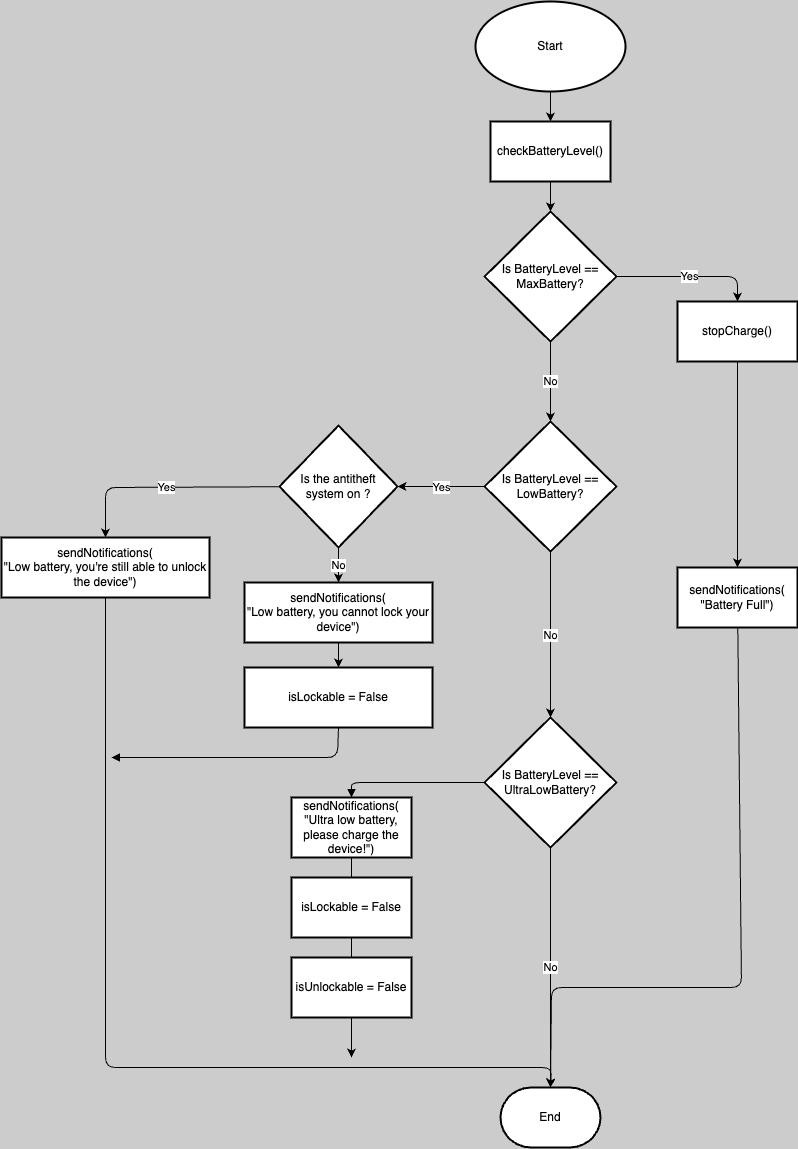

The diagram above was exported from draw.io. Its source (the exported page's mxGraphModel, read from the mxfile embedded in the PNG):
<mxGraphModel dx="2291" dy="1141" grid="1" gridSize="10" guides="1" tooltips="1" connect="1" arrows="1" fold="1" page="1" pageScale="1" pageWidth="827" pageHeight="1169" background="#CCCCCC" math="0" shadow="0">
  <root>
    <mxCell id="0" />
    <mxCell id="1" parent="0" />
    <mxCell id="9" value="" style="edgeStyle=none;html=1;" parent="1" source="2" target="8" edge="1">
      <mxGeometry relative="1" as="geometry" />
    </mxCell>
    <mxCell id="2" value="Start" style="strokeWidth=2;html=1;shape=mxgraph.flowchart.start_1;whiteSpace=wrap;" parent="1" vertex="1">
      <mxGeometry x="444" y="4" width="150" height="90" as="geometry" />
    </mxCell>
    <mxCell id="11" value="" style="edgeStyle=none;html=1;" parent="1" source="8" target="10" edge="1">
      <mxGeometry relative="1" as="geometry" />
    </mxCell>
    <mxCell id="8" value="checkBatteryLevel()" style="whiteSpace=wrap;html=1;strokeWidth=2;" parent="1" vertex="1">
      <mxGeometry x="459" y="124" width="120" height="60" as="geometry" />
    </mxCell>
    <mxCell id="18" value="Yes" style="edgeStyle=none;html=1;exitX=1;exitY=0.5;exitDx=0;exitDy=0;entryX=0.5;entryY=0;entryDx=0;entryDy=0;" parent="1" source="10" target="14" edge="1">
      <mxGeometry x="-0.005" relative="1" as="geometry">
        <Array as="points">
          <mxPoint x="706" y="279" />
        </Array>
        <mxPoint as="offset" />
      </mxGeometry>
    </mxCell>
    <mxCell id="20" value="No" style="edgeStyle=none;html=1;" parent="1" source="10" target="19" edge="1">
      <mxGeometry relative="1" as="geometry" />
    </mxCell>
    <mxCell id="10" value="Is BatteryLevel == MaxBattery?" style="rhombus;whiteSpace=wrap;html=1;strokeWidth=2;" parent="1" vertex="1">
      <mxGeometry x="453" y="214" width="132" height="130" as="geometry" />
    </mxCell>
    <mxCell id="17" value="" style="group" parent="1" vertex="1" connectable="0">
      <mxGeometry x="646" y="304" width="120" height="120" as="geometry" />
    </mxCell>
    <mxCell id="14" value="stopCharge()" style="whiteSpace=wrap;html=1;strokeWidth=2;movable=1;resizable=1;rotatable=1;deletable=1;editable=1;connectable=1;" parent="17" vertex="1">
      <mxGeometry width="120" height="60" as="geometry" />
    </mxCell>
    <mxCell id="25" value="No" style="edgeStyle=none;html=1;" parent="1" source="19" target="24" edge="1">
      <mxGeometry relative="1" as="geometry">
        <mxPoint as="offset" />
      </mxGeometry>
    </mxCell>
    <mxCell id="30" value="" style="edgeStyle=none;html=1;" parent="1" source="19" target="29" edge="1">
      <mxGeometry relative="1" as="geometry" />
    </mxCell>
    <mxCell id="31" value="Yes" style="edgeLabel;html=1;align=center;verticalAlign=middle;resizable=0;points=[];" parent="30" vertex="1" connectable="0">
      <mxGeometry relative="1" as="geometry">
        <mxPoint as="offset" />
      </mxGeometry>
    </mxCell>
    <mxCell id="19" value="Is BatteryLevel == LowBattery?" style="rhombus;whiteSpace=wrap;html=1;strokeWidth=2;" parent="1" vertex="1">
      <mxGeometry x="453" y="424" width="132" height="130" as="geometry" />
    </mxCell>
    <mxCell id="21" value="End" style="strokeWidth=2;html=1;shape=mxgraph.flowchart.terminator;whiteSpace=wrap;" parent="1" vertex="1">
      <mxGeometry x="469" y="1090" width="100" height="60" as="geometry" />
    </mxCell>
    <mxCell id="26" value="No" style="edgeStyle=none;html=1;entryX=0.5;entryY=0;entryDx=0;entryDy=0;entryPerimeter=0;" parent="1" source="24" target="21" edge="1">
      <mxGeometry relative="1" as="geometry" />
    </mxCell>
    <mxCell id="42" value="" style="edgeStyle=none;html=1;endArrow=block;endFill=1;entryX=0.5;entryY=0;entryDx=0;entryDy=0;" parent="1" source="24" target="41" edge="1">
      <mxGeometry relative="1" as="geometry">
        <Array as="points">
          <mxPoint x="320" y="785" />
        </Array>
      </mxGeometry>
    </mxCell>
    <mxCell id="24" value="Is BatteryLevel == UltraLowBattery?" style="rhombus;whiteSpace=wrap;html=1;strokeWidth=2;" parent="1" vertex="1">
      <mxGeometry x="453" y="720" width="132" height="130" as="geometry" />
    </mxCell>
    <mxCell id="27" style="edgeStyle=none;html=1;entryX=0.5;entryY=0;entryDx=0;entryDy=0;entryPerimeter=0;" parent="1" source="16" target="21" edge="1">
      <mxGeometry relative="1" as="geometry">
        <Array as="points">
          <mxPoint x="710" y="990" />
          <mxPoint x="620" y="990" />
          <mxPoint x="520" y="990" />
        </Array>
      </mxGeometry>
    </mxCell>
    <mxCell id="33" value="Yes" style="edgeStyle=none;html=1;entryX=0.5;entryY=0;entryDx=0;entryDy=0;" parent="1" source="29" target="32" edge="1">
      <mxGeometry x="0.0048" relative="1" as="geometry">
        <mxPoint x="106" y="489" as="targetPoint" />
        <Array as="points">
          <mxPoint x="74" y="490" />
        </Array>
        <mxPoint as="offset" />
      </mxGeometry>
    </mxCell>
    <mxCell id="35" value="No" style="edgeStyle=none;html=1;" parent="1" source="29" target="34" edge="1">
      <mxGeometry relative="1" as="geometry" />
    </mxCell>
    <mxCell id="29" value="Is the antitheft system on ?" style="rhombus;whiteSpace=wrap;html=1;strokeWidth=2;" parent="1" vertex="1">
      <mxGeometry x="248" y="428" width="118" height="122" as="geometry" />
    </mxCell>
    <mxCell id="39" style="edgeStyle=none;html=1;entryX=0.5;entryY=0;entryDx=0;entryDy=0;entryPerimeter=0;" parent="1" source="32" target="21" edge="1">
      <mxGeometry relative="1" as="geometry">
        <mxPoint x="520" y="1000" as="targetPoint" />
        <Array as="points">
          <mxPoint x="74" y="1070" />
          <mxPoint x="310" y="1070" />
          <mxPoint x="520" y="1070" />
        </Array>
      </mxGeometry>
    </mxCell>
    <mxCell id="32" value="sendNotifications(&lt;br&gt;&quot;Low battery, you're still able to unlock the device&quot;)" style="whiteSpace=wrap;html=1;strokeWidth=2;" parent="1" vertex="1">
      <mxGeometry x="-30" y="540" width="208" height="60" as="geometry" />
    </mxCell>
    <mxCell id="40" style="edgeStyle=none;html=1;endArrow=block;endFill=1;exitX=0.5;exitY=1;exitDx=0;exitDy=0;" parent="1" source="36" edge="1">
      <mxGeometry relative="1" as="geometry">
        <mxPoint x="80" y="760" as="targetPoint" />
        <Array as="points">
          <mxPoint x="306" y="760" />
        </Array>
      </mxGeometry>
    </mxCell>
    <mxCell id="51" value="" style="edgeStyle=none;html=1;" parent="1" source="41" edge="1">
      <mxGeometry relative="1" as="geometry">
        <mxPoint x="320" y="1060" as="targetPoint" />
      </mxGeometry>
    </mxCell>
    <mxCell id="41" value="sendNotifications(&lt;br&gt;&quot;Ultra low battery, please charge the device!&quot;)" style="whiteSpace=wrap;html=1;strokeWidth=2;" parent="1" vertex="1">
      <mxGeometry x="260" y="800" width="120" height="60" as="geometry" />
    </mxCell>
    <mxCell id="46" value="isLockable = False" style="whiteSpace=wrap;html=1;strokeWidth=2;" parent="1" vertex="1">
      <mxGeometry x="260" y="880" width="120" height="60" as="geometry" />
    </mxCell>
    <mxCell id="48" value="isUnlockable = False" style="whiteSpace=wrap;html=1;strokeWidth=2;" parent="1" vertex="1">
      <mxGeometry x="260" y="960" width="120" height="60" as="geometry" />
    </mxCell>
    <mxCell id="50" value="" style="edgeStyle=none;html=1;" parent="1" source="34" target="36" edge="1">
      <mxGeometry relative="1" as="geometry" />
    </mxCell>
    <mxCell id="34" value="sendNotifications(&lt;br&gt;&quot;Low battery, you cannot lock your device&quot;)" style="whiteSpace=wrap;html=1;strokeWidth=2;" parent="1" vertex="1">
      <mxGeometry x="213" y="585" width="188" height="60" as="geometry" />
    </mxCell>
    <mxCell id="36" value="isLockable = False" style="whiteSpace=wrap;html=1;strokeWidth=2;" parent="1" vertex="1">
      <mxGeometry x="213" y="670" width="188" height="60" as="geometry" />
    </mxCell>
    <mxCell id="16" value="sendNotifications( &quot;Battery Full&quot;)" style="whiteSpace=wrap;html=1;strokeWidth=2;movable=1;resizable=1;rotatable=1;deletable=1;editable=1;connectable=1;" parent="1" vertex="1">
      <mxGeometry x="646" y="570" width="120" height="60" as="geometry" />
    </mxCell>
    <mxCell id="52" style="edgeStyle=none;html=1;entryX=0.5;entryY=0;entryDx=0;entryDy=0;" parent="1" source="14" target="16" edge="1">
      <mxGeometry relative="1" as="geometry" />
    </mxCell>
  </root>
</mxGraphModel>